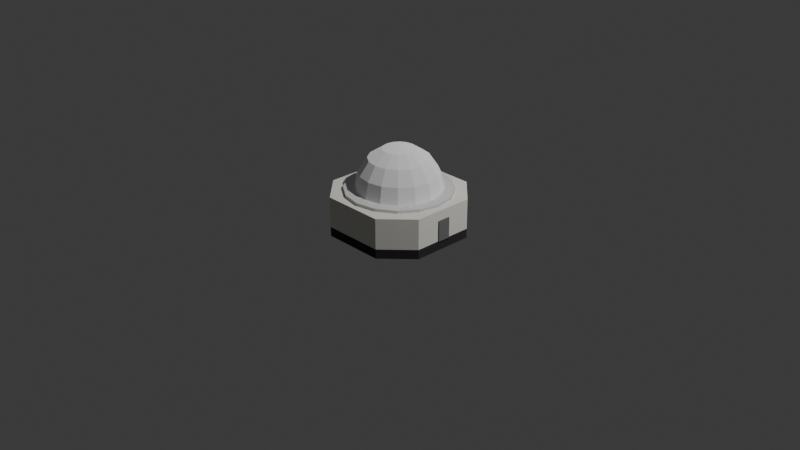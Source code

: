 # Source: radar_1.blend  (saved by Blender 5.0.119; exported with 4.5.12 LTS)
import bpy
from mathutils import Matrix  # noqa: F401  (used for matrix-valued properties, if any)

bpy.ops.wm.read_factory_settings(use_empty=True)
scene = bpy.context.scene
scene.name = 'Scene'

# ---- collections
col_collection = bpy.data.collections.new('Collection'); scene.collection.children.link(col_collection)

# ---- materials (node trees are filled in below, after node groups)
mat_base = bpy.data.materials.new('base')
mat_base.alpha_threshold = 0.0
mat_base.use_backface_culling_lightprobe_volume = False
mat_base.roughness = 0.5
mat_base.line_color = (0.0, 0.0, 0.0, 1.0)
mat_roof = bpy.data.materials.new('roof')
mat_roof.use_backface_culling_lightprobe_volume = False
mat_fundament = bpy.data.materials.new('fundament')
mat_door = bpy.data.materials.new('door')
mat_door.use_backface_culling_lightprobe_volume = False
mat_primary = bpy.data.materials.new('primary')
mat_radar = bpy.data.materials.new('radar')

# ---- material node trees
mat_base.use_nodes = True; mat_base.node_tree.nodes.clear()
_N = mat_base.node_tree.nodes; _L = mat_base.node_tree.links
n0 = _N.new('ShaderNodeOutputMaterial'); n0.name = 'Material Output'; n0.location = (200, 100)
n1 = _N.new('ShaderNodeBsdfPrincipled'); n1.name = 'Principled BSDF'; n1.location = (-200, 100)
n1.inputs[0].default_value = (0.8714, 0.8632, 0.807, 1.0)
n1.inputs[2].default_value = 1.0
n1.inputs[3].default_value = 1.0
n1.inputs[7].default_value = 1.0
_L.new(n1.outputs[0], n0.inputs[0])
n0.is_active_output = True
mat_roof.use_nodes = True; mat_roof.node_tree.nodes.clear()
_N = mat_roof.node_tree.nodes; _L = mat_roof.node_tree.links
n0 = _N.new('ShaderNodeBsdfPrincipled'); n0.name = 'Principled BSDF'; n0.location = (-200, 100)
n0.inputs[0].default_value = (0.2542, 0.04971, 0.02416, 1.0)
n0.inputs[2].default_value = 1.0
n0.inputs[3].default_value = 1.0
n0.inputs[7].default_value = 1.0
n1 = _N.new('ShaderNodeOutputMaterial'); n1.name = 'Material-Ausgabe'; n1.location = (200, 100)
_L.new(n0.outputs[0], n1.inputs[0])
n1.is_active_output = True
mat_fundament.use_nodes = True; mat_fundament.node_tree.nodes.clear()
_N = mat_fundament.node_tree.nodes; _L = mat_fundament.node_tree.links
n0 = _N.new('ShaderNodeBsdfPrincipled'); n0.name = 'Principled BSDF'; n0.location = (-200, 100)
n0.inputs[0].default_value = (0.0331, 0.0331, 0.0331, 1.0)
n0.inputs[2].default_value = 1.0
n0.inputs[7].default_value = 1.0
n1 = _N.new('ShaderNodeOutputMaterial'); n1.name = 'Material Output'; n1.location = (200, 100)
_L.new(n0.outputs[0], n1.inputs[0])
n1.is_active_output = True
mat_door.use_nodes = True; mat_door.node_tree.nodes.clear()
_N = mat_door.node_tree.nodes; _L = mat_door.node_tree.links
n0 = _N.new('ShaderNodeBsdfPrincipled'); n0.name = 'Principled BSDF'; n0.location = (-200, 100)
n0.inputs[0].default_value = (0.2159, 0.2159, 0.2159, 1.0)
n0.inputs[2].default_value = 1.0
n0.inputs[3].default_value = 1.0
n0.inputs[7].default_value = 1.0
n1 = _N.new('ShaderNodeOutputMaterial'); n1.name = 'Material-Ausgabe'; n1.location = (200, 100)
_L.new(n0.outputs[0], n1.inputs[0])
n1.is_active_output = True
mat_radar.use_nodes = True; mat_radar.node_tree.nodes.clear()
_N = mat_radar.node_tree.nodes; _L = mat_radar.node_tree.links
n0 = _N.new('ShaderNodeBsdfPrincipled'); n0.name = 'Principled BSDF'; n0.location = (-200, 100)
n0.inputs[0].default_value = (1.0, 1.0, 1.0, 1.0)
n0.inputs[2].default_value = 1.0
n0.inputs[7].default_value = 1.0
n1 = _N.new('ShaderNodeOutputMaterial'); n1.name = 'Material Output'; n1.location = (200, 100)
_L.new(n0.outputs[0], n1.inputs[0])
n1.is_active_output = True

# ---- world
world_world = bpy.data.worlds.new('World'); scene.world = world_world
world_world.use_nodes = True; world_world.node_tree.nodes.clear()
_N = world_world.node_tree.nodes; _L = world_world.node_tree.links
n0 = _N.new('ShaderNodeOutputWorld'); n0.name = 'World Output'; n0.location = (200, 100)
n1 = _N.new('ShaderNodeBackground'); n1.name = 'Background'; n1.location = (-200, 100)
n1.inputs[0].default_value = (0.05088, 0.05088, 0.05088, 1.0)
_L.new(n1.outputs[0], n0.inputs[0])
n0.is_active_output = True
world_world.color = (0.05088, 0.05088, 0.05088)
world_world.sun_shadow_jitter_overblur = 0.0

# ---- cameras
cam_camera = bpy.data.cameras.new('Camera')
cam_camera.clip_end = 100.0
cam_camera.ortho_scale = 7.314

# ---- lights
light_light = bpy.data.lights.new('Light', 'POINT')
light_light.energy = 1000.0
light_light.shadow_soft_size = 0.1

# ---- meshes
me_cube_002 = bpy.data.meshes.new('Cube.002')
me_cube_002.from_pydata([(-0.3333, -0.625, 0.1625), (0.3333, -0.625, 0.1625), (0.3333, -0.625, -0.1625), (-0.3333, -0.625, -0.1625), (-0.625, 0.3333, -0.1625), (-0.625, -0.3333, -0.1625), (0.3333, 0.625, -0.1625), (-0.3333, 0.625, -0.1625), (0.625, -0.3333, -0.1625), (0.625, 0.3333, -0.1625), (-0.625, 0.3333, 0.1625), (-0.625, -0.3333, 0.1625), (0.3333, 0.625, 0.1625), (-0.3333, 0.625, 0.1625), (0.625, -0.3333, 0.1625), (0.625, 0.3333, 0.1625), (-0.625, -0.3333, -0.2625), (-0.625, 0.3333, -0.2625), (0.3333, -0.625, -0.2625), (-0.3333, -0.625, -0.2625), (-0.3333, 0.625, -0.2625), (0.3333, 0.625, -0.2625), (0.625, 0.3333, -0.2625), (0.625, -0.3333, -0.2625)], [], [(2, 3, 0, 1), (4, 7, 13, 10), (2, 8, 14, 1), (9, 8, 14, 15), (7, 6, 12, 13), (5, 4, 10, 11), (6, 9, 15, 12), (3, 5, 11, 0), (1, 0, 11, 10, 13, 12, 15, 14), (2, 8, 23, 18), (16, 19, 18, 23, 22, 21, 20, 17), (8, 9, 22, 23), (6, 7, 20, 21), (4, 5, 16, 17), (9, 6, 21, 22), (5, 3, 19, 16), (3, 2, 18, 19), (7, 4, 17, 20)])
me_cube_002.polygons.foreach_set('material_index', [0, 0, 0, 0, 0, 0, 0, 0, 0, 2, 2, 2, 2, 2, 2, 2, 2, 2])
_uv = me_cube_002.uv_layers.new(name='UVMap')
_uv.uv.foreach_set('vector', [0.0, 0.0, 0.0, 0.0, 0.0, 0.0, 0.0, 0.0, 0.0, 0.0, 0.0, 0.0, 0.0, 0.0, 0.0, 0.0, 0.0, 0.0, 0.0, 0.0, 0.0, 0.0, 0.0, 0.0, 0.0, 0.0, 0.0, 0.0, 0.0, 0.0, 0.0, 0.0, 0.0, 0.0, 0.0, 0.0, 0.0, 0.0, 0.0, 0.0, 0.0, 0.0, 0.0, 0.0, 0.0, 0.0, 0.0, 0.0, 0.0, 0.0, 0.0, 0.0, 0.0, 0.0, 0.0, 0.0, 0.0, 0.0, 0.0, 0.0, 0.0, 0.0, 0.0, 0.0, 0.0, 0.0, 0.0, 0.0, 0.0, 0.0, 0.0, 0.0, 0.0, 0.0, 0.0, 0.0, 0.0, 0.0, 0.0, 0.0, 0.0, 0.0, 0.0, 0.0, 0.0, 0.0, 0.0, 0.0, 0.0, 0.0, 0.0, 0.0, 0.0, 0.0, 0.0, 0.0, 0.0, 0.0, 0.0, 0.0, 0.0, 0.0, 0.0, 0.0, 0.0, 0.0, 0.0, 0.0, 0.0, 0.0, 0.0, 0.0, 0.0, 0.0, 0.0, 0.0, 0.0, 0.0, 0.0, 0.0, 0.0, 0.0, 0.0, 0.0, 0.0, 0.0, 0.0, 0.0, 0.0, 0.0, 0.0, 0.0, 0.0, 0.0, 0.0, 0.0, 0.0, 0.0, 0.0, 0.0, 0.0, 0.0, 0.0, 0.0, 0.0, 0.0, 0.0, 0.0, 0.0, 0.0, 0.0, 0.0, 0.0, 0.0, 0.0, 0.0, 0.0, 0.0, 0.0, 0.0])
me_cube_002.materials.append(mat_base)
me_cube_002.materials.append(mat_roof)
me_cube_002.materials.append(mat_fundament)
me_cube_002.use_mirror_vertex_groups = False
me_cube_002.update()
me_w_rfel = bpy.data.meshes.new('Würfel')
me_w_rfel.from_pydata([(-0.05, -0.00625, -0.1), (-0.05, -0.00625, 0.1), (-0.05, 0.00625, -0.1), (-0.05, 0.00625, 0.1), (0.05, -0.00625, -0.1), (0.05, -0.00625, 0.1), (0.05, 0.00625, -0.1), (0.05, 0.00625, 0.1)], [], [(0, 1, 3, 2), (2, 3, 7, 6), (6, 7, 5, 4), (4, 5, 1, 0), (2, 6, 4, 0), (7, 3, 1, 5)])
_uv = me_w_rfel.uv_layers.new(name='UV-Map')
_uv.uv.foreach_set('vector', [0.375, 0.0, 0.625, 0.0, 0.625, 0.25, 0.375, 0.25, 0.375, 0.25, 0.625, 0.25, 0.625, 0.5, 0.375, 0.5, 0.375, 0.5, 0.625, 0.5, 0.625, 0.75, 0.375, 0.75, 0.375, 0.75, 0.625, 0.75, 0.625, 1.0, 0.375, 1.0, 0.125, 0.5, 0.375, 0.5, 0.375, 0.75, 0.125, 0.75, 0.625, 0.5, 0.875, 0.5, 0.875, 0.75, 0.625, 0.75])
me_w_rfel.materials.append(mat_door)
me_w_rfel.update()
me_cylinder_001 = bpy.data.meshes.new('Cylinder.001')
me_cylinder_001.from_pydata([(0.0, 0.5, -0.01562), (0.0, 0.5, 0.01562), (0.1913, 0.4619, -0.01562), (0.1913, 0.4619, 0.01562), (0.3536, 0.3536, -0.01562), (0.3536, 0.3536, 0.01562), (0.4619, 0.1913, -0.01562), (0.4619, 0.1913, 0.01562), (0.5, 0.0, -0.01562), (0.5, 0.0, 0.01562), (0.4619, -0.1913, -0.01562), (0.4619, -0.1913, 0.01562), (0.3536, -0.3536, -0.01562), (0.3536, -0.3536, 0.01562), (0.1913, -0.4619, -0.01562), (0.1913, -0.4619, 0.01562), (0.0, -0.5, -0.01562), (0.0, -0.5, 0.01562), (-0.1913, -0.4619, -0.01562), (-0.1913, -0.4619, 0.01562), (-0.3536, -0.3536, -0.01562), (-0.3536, -0.3536, 0.01562), (-0.4619, -0.1913, -0.01562), (-0.4619, -0.1913, 0.01562), (-0.5, 0.0, -0.01562), (-0.5, 0.0, 0.01562), (-0.4619, 0.1913, -0.01562), (-0.4619, 0.1913, 0.01562), (-0.3536, 0.3536, -0.01562), (-0.3536, 0.3536, 0.01562), (-0.1913, 0.4619, -0.01562), (-0.1913, 0.4619, 0.01562)], [], [(0, 1, 3, 2), (2, 3, 5, 4), (4, 5, 7, 6), (6, 7, 9, 8), (8, 9, 11, 10), (10, 11, 13, 12), (12, 13, 15, 14), (14, 15, 17, 16), (16, 17, 19, 18), (18, 19, 21, 20), (20, 21, 23, 22), (22, 23, 25, 24), (24, 25, 27, 26), (26, 27, 29, 28), (3, 1, 31, 29, 27, 25, 23, 21, 19, 17, 15, 13, 11, 9, 7, 5), (28, 29, 31, 30), (30, 31, 1, 0), (0, 2, 4, 6, 8, 10, 12, 14, 16, 18, 20, 22, 24, 26, 28, 30)])
_uv = me_cylinder_001.uv_layers.new(name='UVMap')
_uv.uv.foreach_set('vector', [1.0, 0.5, 1.0, 1.0, 0.9375, 1.0, 0.9375, 0.5, 0.9375, 0.5, 0.9375, 1.0, 0.875, 1.0, 0.875, 0.5, 0.875, 0.5, 0.875, 1.0, 0.8125, 1.0, 0.8125, 0.5, 0.8125, 0.5, 0.8125, 1.0, 0.75, 1.0, 0.75, 0.5, 0.75, 0.5, 0.75, 1.0, 0.6875, 1.0, 0.6875, 0.5, 0.6875, 0.5, 0.6875, 1.0, 0.625, 1.0, 0.625, 0.5, 0.625, 0.5, 0.625, 1.0, 0.5625, 1.0, 0.5625, 0.5, 0.5625, 0.5, 0.5625, 1.0, 0.5, 1.0, 0.5, 0.5, 0.5, 0.5, 0.5, 1.0, 0.4375, 1.0, 0.4375, 0.5, 0.4375, 0.5, 0.4375, 1.0, 0.375, 1.0, 0.375, 0.5, 0.375, 0.5, 0.375, 1.0, 0.3125, 1.0, 0.3125, 0.5, 0.3125, 0.5, 0.3125, 1.0, 0.25, 1.0, 0.25, 0.5, 0.25, 0.5, 0.25, 1.0, 0.1875, 1.0, 0.1875, 0.5, 0.1875, 0.5, 0.1875, 1.0, 0.125, 1.0, 0.125, 0.5, 0.3418, 0.4717, 0.25, 0.49, 0.1582, 0.4717, 0.08029, 0.4197, 0.02827, 0.3418, 0.01, 0.25, 0.02827, 0.1582, 0.08029, 0.08029, 0.1582, 0.02827, 0.25, 0.01, 0.3418, 0.02827, 0.4197, 0.08029, 0.4717, 0.1582, 0.49, 0.25, 0.4717, 0.3418, 0.4197, 0.4197, 0.125, 0.5, 0.125, 1.0, 0.0625, 1.0, 0.0625, 0.5, 0.0625, 0.5, 0.0625, 1.0, 0.0, 1.0, 0.0, 0.5, 0.75, 0.49, 0.8418, 0.4717, 0.9197, 0.4197, 0.9717, 0.3418, 0.99, 0.25, 0.9717, 0.1582, 0.9197, 0.08029, 0.8418, 0.02827, 0.75, 0.01, 0.6582, 0.02827, 0.5803, 0.08029, 0.5283, 0.1582, 0.51, 0.25, 0.5283, 0.3418, 0.5803, 0.4197, 0.6582, 0.4717])
me_cylinder_001.materials.append(mat_primary)
me_cylinder_001.update()
me_cube_004 = bpy.data.meshes.new('Cube.004')
me_cube_004.from_pydata([(-1.0, -1.0, -1.0), (-1.0, -1.0, 1.0), (-1.0, 1.0, -1.0), (-1.0, 1.0, 1.0), (1.0, -1.0, -1.0), (1.0, -1.0, 1.0), (1.0, 1.0, -1.0), (1.0, 1.0, 1.0)], [], [(0, 1, 3, 2), (2, 3, 7, 6), (6, 7, 5, 4), (4, 5, 1, 0), (2, 6, 4, 0), (7, 3, 1, 5)])
_uv = me_cube_004.uv_layers.new(name='UVMap')
_uv.uv.foreach_set('vector', [0.375, 0.0, 0.625, 0.0, 0.625, 0.25, 0.375, 0.25, 0.375, 0.25, 0.625, 0.25, 0.625, 0.5, 0.375, 0.5, 0.375, 0.5, 0.625, 0.5, 0.625, 0.75, 0.375, 0.75, 0.375, 0.75, 0.625, 0.75, 0.625, 1.0, 0.375, 1.0, 0.125, 0.5, 0.375, 0.5, 0.375, 0.75, 0.125, 0.75, 0.625, 0.5, 0.875, 0.5, 0.875, 0.75, 0.625, 0.75])
me_cube_004.update()
me_sphere = bpy.data.meshes.new('Sphere')
me_sphere.from_pydata([(0.0, 0.0, 0.4), (0.0, 0.3696, 0.1531), (0.0, 0.4, 0.0), (0.05858, 0.1414, 0.3696), (0.1082, 0.2613, 0.2828), (0.1414, 0.3414, 0.1531), (0.1531, 0.3696, 0.0), (0.1082, 0.1082, 0.3696), (0.2, 0.2, 0.2828), (0.2613, 0.2613, 0.1531), (0.2828, 0.2828, 0.0), (0.1414, 0.05858, 0.3696), (0.2613, 0.1082, 0.2828), (0.3414, 0.1414, 0.1531), (0.3696, 0.1531, 0.0), (0.1531, -2.235e-08, 0.3696), (0.2828, -3.725e-08, 0.2828), (0.3696, -7.451e-08, 0.1531), (0.4, -5.96e-08, 0.0), (0.1414, -0.05858, 0.3696), (0.2613, -0.1082, 0.2828), (0.3414, -0.1414, 0.1531), (0.3696, -0.1531, 0.0), (0.1082, -0.1082, 0.3696), (0.2, -0.2, 0.2828), (0.2613, -0.2613, 0.1531), (0.2828, -0.2828, 0.0), (0.05858, -0.1414, 0.3696), (0.1082, -0.2613, 0.2828), (0.1414, -0.3414, 0.1531), (0.1531, -0.3696, 0.0), (-3.353e-08, -0.1531, 0.3696), (-6.706e-08, -0.2828, 0.2828), (-1.043e-07, -0.3696, 0.1531), (-1.043e-07, -0.4, 0.0), (-0.05858, -0.1414, 0.3696), (-0.1082, -0.2613, 0.2828), (-0.1414, -0.3414, 0.1531), (-0.1531, -0.3696, 0.0), (-0.1082, -0.1082, 0.3696), (-0.2, -0.2, 0.2828), (-0.2613, -0.2613, 0.1531), (-0.2828, -0.2828, 0.0), (-0.1414, -0.05858, 0.3696), (-0.2613, -0.1082, 0.2828), (-0.3414, -0.1414, 0.1531), (-0.3696, -0.1531, 0.0), (-0.1531, 4.843e-08, 0.3696), (-0.2828, 1.192e-07, 0.2828), (-0.3696, 1.49e-07, 0.1531), (-0.4, 1.341e-07, 0.0), (-0.1414, 0.05858, 0.3696), (-0.2613, 0.1082, 0.2828), (-0.3414, 0.1414, 0.1531), (-0.3696, 0.1531, 0.0), (-0.1082, 0.1082, 0.3696), (-0.2, 0.2, 0.2828), (-0.2613, 0.2613, 0.1531), (-0.2828, 0.2828, 0.0), (-0.05858, 0.1414, 0.3696), (-0.1082, 0.2613, 0.2828), (-0.1414, 0.3414, 0.1531), (-0.1531, 0.3696, 0.0), (7.078e-08, 0.1531, 0.3696), (1.49e-07, 0.2828, 0.2828)], [], [(63, 0, 3), (2, 1, 5, 6), (64, 63, 3, 4), (1, 64, 4, 5), (6, 5, 9, 10), (4, 3, 7, 8), (5, 4, 8, 9), (3, 0, 7), (9, 8, 12, 13), (7, 0, 11), (10, 9, 13, 14), (8, 7, 11, 12), (13, 12, 16, 17), (11, 0, 15), (14, 13, 17, 18), (12, 11, 15, 16), (18, 17, 21, 22), (16, 15, 19, 20), (17, 16, 20, 21), (15, 0, 19), (20, 19, 23, 24), (21, 20, 24, 25), (19, 0, 23), (22, 21, 25, 26), (25, 24, 28, 29), (23, 0, 27), (26, 25, 29, 30), (24, 23, 27, 28), (27, 0, 31), (30, 29, 33, 34), (28, 27, 31, 32), (29, 28, 32, 33), (34, 33, 37, 38), (32, 31, 35, 36), (33, 32, 36, 37), (31, 0, 35), (37, 36, 40, 41), (35, 0, 39), (38, 37, 41, 42), (36, 35, 39, 40), (41, 40, 44, 45), (39, 0, 43), (42, 41, 45, 46), (40, 39, 43, 44), (46, 45, 49, 50), (44, 43, 47, 48), (45, 44, 48, 49), (43, 0, 47), (50, 49, 53, 54), (48, 47, 51, 52), (49, 48, 52, 53), (47, 0, 51), (53, 52, 56, 57), (51, 0, 55), (54, 53, 57, 58), (52, 51, 55, 56), (57, 56, 60, 61), (55, 0, 59), (58, 57, 61, 62), (56, 55, 59, 60), (62, 61, 1, 2), (60, 59, 63, 64), (61, 60, 64, 1), (59, 0, 63), (6, 10, 14, 18, 22, 26, 30, 34, 38, 42, 46, 50, 54, 58, 62, 2)])
_uv = me_sphere.uv_layers.new(name='UVMap')
_uv.uv.foreach_set('vector', [0.75, 0.875, 0.7187, 1.0, 0.6875, 0.875, 0.75, 0.5, 0.75, 0.625, 0.6875, 0.625, 0.6875, 0.5, 0.75, 0.75, 0.75, 0.875, 0.6875, 0.875, 0.6875, 0.75, 0.75, 0.625, 0.75, 0.75, 0.6875, 0.75, 0.6875, 0.625, 0.6875, 0.5, 0.6875, 0.625, 0.625, 0.625, 0.625, 0.5, 0.6875, 0.75, 0.6875, 0.875, 0.625, 0.875, 0.625, 0.75, 0.6875, 0.625, 0.6875, 0.75, 0.625, 0.75, 0.625, 0.625, 0.6875, 0.875, 0.6562, 1.0, 0.625, 0.875, 0.625, 0.625, 0.625, 0.75, 0.5625, 0.75, 0.5625, 0.625, 0.625, 0.875, 0.5938, 1.0, 0.5625, 0.875, 0.625, 0.5, 0.625, 0.625, 0.5625, 0.625, 0.5625, 0.5, 0.625, 0.75, 0.625, 0.875, 0.5625, 0.875, 0.5625, 0.75, 0.5625, 0.625, 0.5625, 0.75, 0.5, 0.75, 0.5, 0.625, 0.5625, 0.875, 0.5312, 1.0, 0.5, 0.875, 0.5625, 0.5, 0.5625, 0.625, 0.5, 0.625, 0.5, 0.5, 0.5625, 0.75, 0.5625, 0.875, 0.5, 0.875, 0.5, 0.75, 0.5, 0.5, 0.5, 0.625, 0.4375, 0.625, 0.4375, 0.5, 0.5, 0.75, 0.5, 0.875, 0.4375, 0.875, 0.4375, 0.75, 0.5, 0.625, 0.5, 0.75, 0.4375, 0.75, 0.4375, 0.625, 0.5, 0.875, 0.4687, 1.0, 0.4375, 0.875, 0.4375, 0.75, 0.4375, 0.875, 0.375, 0.875, 0.375, 0.75, 0.4375, 0.625, 0.4375, 0.75, 0.375, 0.75, 0.375, 0.625, 0.4375, 0.875, 0.4062, 1.0, 0.375, 0.875, 0.4375, 0.5, 0.4375, 0.625, 0.375, 0.625, 0.375, 0.5, 0.375, 0.625, 0.375, 0.75, 0.3125, 0.75, 0.3125, 0.625, 0.375, 0.875, 0.3438, 1.0, 0.3125, 0.875, 0.375, 0.5, 0.375, 0.625, 0.3125, 0.625, 0.3125, 0.5, 0.375, 0.75, 0.375, 0.875, 0.3125, 0.875, 0.3125, 0.75, 0.3125, 0.875, 0.2812, 1.0, 0.25, 0.875, 0.3125, 0.5, 0.3125, 0.625, 0.25, 0.625, 0.25, 0.5, 0.3125, 0.75, 0.3125, 0.875, 0.25, 0.875, 0.25, 0.75, 0.3125, 0.625, 0.3125, 0.75, 0.25, 0.75, 0.25, 0.625, 0.25, 0.5, 0.25, 0.625, 0.1875, 0.625, 0.1875, 0.5, 0.25, 0.75, 0.25, 0.875, 0.1875, 0.875, 0.1875, 0.75, 0.25, 0.625, 0.25, 0.75, 0.1875, 0.75, 0.1875, 0.625, 0.25, 0.875, 0.2187, 1.0, 0.1875, 0.875, 0.1875, 0.625, 0.1875, 0.75, 0.125, 0.75, 0.125, 0.625, 0.1875, 0.875, 0.1562, 1.0, 0.125, 0.875, 0.1875, 0.5, 0.1875, 0.625, 0.125, 0.625, 0.125, 0.5, 0.1875, 0.75, 0.1875, 0.875, 0.125, 0.875, 0.125, 0.75, 0.125, 0.625, 0.125, 0.75, 0.0625, 0.75, 0.0625, 0.625, 0.125, 0.875, 0.09375, 1.0, 0.0625, 0.875, 0.125, 0.5, 0.125, 0.625, 0.0625, 0.625, 0.0625, 0.5, 0.125, 0.75, 0.125, 0.875, 0.0625, 0.875, 0.0625, 0.75, 0.0625, 0.5, 0.0625, 0.625, 0.0, 0.625, 0.0, 0.5, 0.0625, 0.75, 0.0625, 0.875, 0.0, 0.875, 0.0, 0.75, 0.0625, 0.625, 0.0625, 0.75, 0.0, 0.75, 0.0, 0.625, 0.0625, 0.875, 0.03125, 1.0, 0.0, 0.875, 1.0, 0.5, 1.0, 0.625, 0.9375, 0.625, 0.9375, 0.5, 1.0, 0.75, 1.0, 0.875, 0.9375, 0.875, 0.9375, 0.75, 1.0, 0.625, 1.0, 0.75, 0.9375, 0.75, 0.9375, 0.625, 1.0, 0.875, 0.9687, 1.0, 0.9375, 0.875, 0.9375, 0.625, 0.9375, 0.75, 0.875, 0.75, 0.875, 0.625, 0.9375, 0.875, 0.9062, 1.0, 0.875, 0.875, 0.9375, 0.5, 0.9375, 0.625, 0.875, 0.625, 0.875, 0.5, 0.9375, 0.75, 0.9375, 0.875, 0.875, 0.875, 0.875, 0.75, 0.875, 0.625, 0.875, 0.75, 0.8125, 0.75, 0.8125, 0.625, 0.875, 0.875, 0.8437, 1.0, 0.8125, 0.875, 0.875, 0.5, 0.875, 0.625, 0.8125, 0.625, 0.8125, 0.5, 0.875, 0.75, 0.875, 0.875, 0.8125, 0.875, 0.8125, 0.75, 0.8125, 0.5, 0.8125, 0.625, 0.75, 0.625, 0.75, 0.5, 0.8125, 0.75, 0.8125, 0.875, 0.75, 0.875, 0.75, 0.75, 0.8125, 0.625, 0.8125, 0.75, 0.75, 0.75, 0.75, 0.625, 0.8125, 0.875, 0.7812, 1.0, 0.75, 0.875, 0.6875, 0.5, 0.625, 0.5, 0.5625, 0.5, 0.5, 0.5, 0.4375, 0.5, 0.375, 0.5, 0.3125, 0.5, 0.25, 0.5, 0.1875, 0.5, 0.125, 0.5, 0.0625, 0.5, 0.0, 0.5, 0.9375, 0.5, 0.875, 0.5, 0.8125, 0.5, 0.75, 0.5])
me_sphere.materials.append(mat_radar)
me_sphere.update()

# ---- objects
ob_light = bpy.data.objects.new('Light', light_light)
ob_camera = bpy.data.objects.new('Camera', cam_camera)
ob_root = bpy.data.objects.new('root', None)
ob_base = bpy.data.objects.new('base', me_cube_002)
ob_door = bpy.data.objects.new('door', me_w_rfel)
ob_frame = bpy.data.objects.new('frame', me_cylinder_001)
ob_inner = bpy.data.objects.new('inner', me_cube_004)
ob_sphere = bpy.data.objects.new('Sphere', me_sphere)

# ---- transforms, parenting, visibility, modifiers, constraints
ob_light.location = (4.076, 1.005, 5.904)
ob_light.rotation_euler = (0.6503, 0.05522, 1.866)
ob_light.lock_rotations_4d = False
ob_light.empty_display_type = 'ARROWS'
ob_light.color = (0.0, 0.0, 0.0, 0.0)
ob_light.lineart.crease_threshold = 0.0
ob_camera.location = (7.359, -6.926, 4.958)
ob_camera.rotation_euler = (1.109, 0.0, 0.8149)
ob_camera.lock_rotations_4d = False
ob_camera.empty_display_type = 'ARROWS'
ob_camera.color = (0.0, 0.0, 0.0, 0.0)
ob_camera.display_type = 'WIRE'
ob_camera.lineart.crease_threshold = 0.0
ob_root.location = (0.0, 0.0, 0.0)
ob_base.parent = ob_root
ob_base.location = (0.0, 0.0, 0.1625)
ob_base.lock_rotations_4d = False
ob_base.empty_display_type = 'ARROWS'
ob_base.lineart.crease_threshold = 0.0
ob_door.parent = ob_root
ob_door.location = (0.63, 0.0, 0.11)
ob_door.rotation_euler = (0.0, 0.0, 1.571)
ob_door.scale = (1.4, 1.1, 1.1)
ob_frame.parent = ob_root
ob_frame.location = (0.0, 0.0, 0.3406)
ob_frame.scale = (1.125, 1.125, 1.0)
ob_inner.parent = ob_root
ob_inner.location = (0.0, 0.0, 0.3875)
ob_inner.scale = (0.125, 0.125, 0.0625)
ob_sphere.parent = ob_root
ob_sphere.location = (0.0, 0.0, 0.3562)
ob_sphere.scale = (1.125, 1.125, 1.125)

# ---- collection membership
col_collection.objects.link(ob_light)
col_collection.objects.link(ob_camera)
col_collection.objects.link(ob_root)
col_collection.objects.link(ob_base)
col_collection.objects.link(ob_door)
col_collection.objects.link(ob_frame)
col_collection.objects.link(ob_inner)
col_collection.objects.link(ob_sphere)

# ---- scene / render settings (as saved in the file)
scene.camera = ob_camera
scene.frame_start = 1; scene.frame_end = 250; scene.frame_set(1)
scene.render.engine = 'BLENDER_EEVEE_NEXT'
scene.render.bake_bias = 0.0
scene.render.bake_samples = 0
scene.cycles.sampling_pattern = 'TABULATED_SOBOL'
scene.eevee.use_volume_custom_range = False
bpy.context.view_layer.update()
